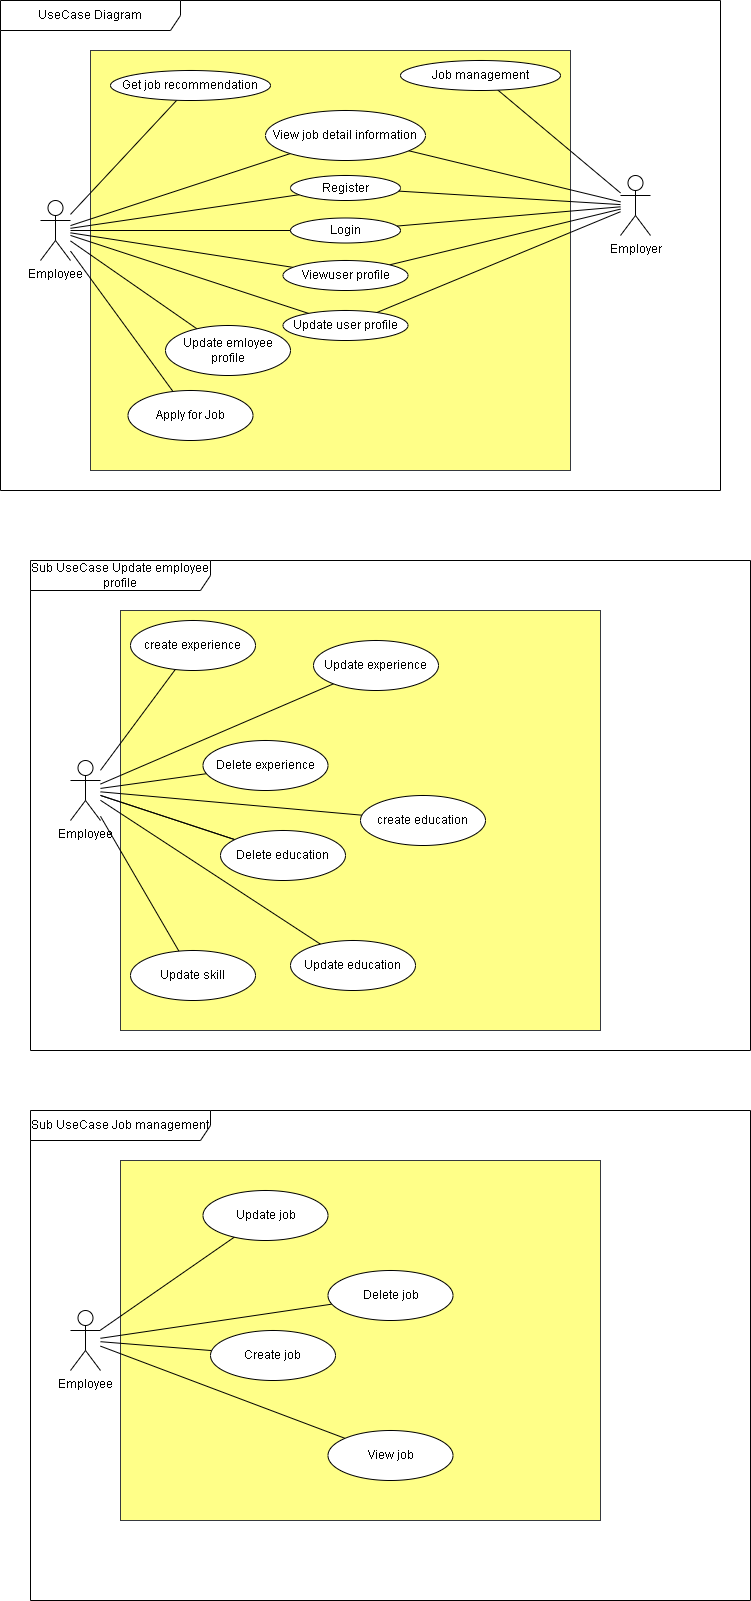

The diagram above was exported from draw.io. Its source (the exported page's mxGraphModel, read from the mxfile embedded in the PNG):
<mxGraphModel dx="424" dy="581" grid="1" gridSize="10" guides="1" tooltips="1" connect="1" arrows="1" fold="1" page="1" pageScale="1" pageWidth="850" pageHeight="1100" math="0" shadow="0">
  <root>
    <mxCell id="0" />
    <mxCell id="1" parent="0" />
    <mxCell id="6" value="UseCase Diagram" style="shape=umlFrame;whiteSpace=wrap;html=1;pointerEvents=0;recursiveResize=0;container=1;collapsible=0;width=180;height=30;" parent="1" vertex="1">
      <mxGeometry x="50" y="40" width="720" height="490" as="geometry" />
    </mxCell>
    <mxCell id="38" value="" style="rounded=0;whiteSpace=wrap;html=1;fontFamily=Helvetica;fontSize=11;labelBackgroundColor=default;fillColor=#ffff88;strokeColor=#36393d;" parent="6" vertex="1">
      <mxGeometry x="90" y="50" width="480" height="420" as="geometry" />
    </mxCell>
    <mxCell id="10" style="edgeStyle=none;html=1;endArrow=none;endFill=0;" parent="6" source="2" target="8" edge="1">
      <mxGeometry relative="1" as="geometry" />
    </mxCell>
    <mxCell id="12" style="edgeStyle=none;html=1;endArrow=none;endFill=0;" parent="6" source="2" target="11" edge="1">
      <mxGeometry relative="1" as="geometry" />
    </mxCell>
    <mxCell id="13" style="edgeStyle=none;shape=connector;rounded=1;html=1;strokeColor=default;align=center;verticalAlign=middle;fontFamily=Helvetica;fontSize=11;fontColor=default;labelBackgroundColor=default;endArrow=none;endFill=0;" parent="6" source="2" target="9" edge="1">
      <mxGeometry relative="1" as="geometry" />
    </mxCell>
    <mxCell id="16" style="edgeStyle=none;shape=connector;rounded=1;html=1;strokeColor=default;align=center;verticalAlign=middle;fontFamily=Helvetica;fontSize=11;fontColor=default;labelBackgroundColor=default;endArrow=none;endFill=0;" parent="6" source="2" target="15" edge="1">
      <mxGeometry relative="1" as="geometry" />
    </mxCell>
    <mxCell id="35" style="edgeStyle=none;shape=connector;rounded=1;html=1;strokeColor=default;align=center;verticalAlign=middle;fontFamily=Helvetica;fontSize=11;fontColor=default;labelBackgroundColor=default;endArrow=none;endFill=0;" parent="6" source="2" target="34" edge="1">
      <mxGeometry relative="1" as="geometry" />
    </mxCell>
    <mxCell id="44" style="edgeStyle=none;shape=connector;rounded=1;html=1;strokeColor=default;align=center;verticalAlign=middle;fontFamily=Helvetica;fontSize=11;fontColor=default;labelBackgroundColor=default;endArrow=none;endFill=0;" parent="6" source="2" target="43" edge="1">
      <mxGeometry relative="1" as="geometry" />
    </mxCell>
    <mxCell id="57" style="edgeStyle=none;shape=connector;rounded=1;html=1;strokeColor=default;align=center;verticalAlign=middle;fontFamily=Helvetica;fontSize=11;fontColor=default;labelBackgroundColor=default;endArrow=none;endFill=0;" parent="6" source="2" target="56" edge="1">
      <mxGeometry relative="1" as="geometry" />
    </mxCell>
    <mxCell id="60" style="edgeStyle=none;shape=connector;rounded=1;html=1;strokeColor=default;align=center;verticalAlign=middle;fontFamily=Helvetica;fontSize=11;fontColor=default;labelBackgroundColor=default;endArrow=none;endFill=0;" parent="6" source="2" target="59" edge="1">
      <mxGeometry relative="1" as="geometry" />
    </mxCell>
    <mxCell id="2" value="Employee" style="shape=umlActor;verticalLabelPosition=bottom;verticalAlign=top;html=1;" parent="6" vertex="1">
      <mxGeometry x="40" y="200" width="30" height="60" as="geometry" />
    </mxCell>
    <mxCell id="8" value="Register" style="ellipse;html=1;whiteSpace=wrap;" parent="6" vertex="1">
      <mxGeometry x="290" y="175" width="110" height="25" as="geometry" />
    </mxCell>
    <mxCell id="9" value="Update user profile" style="ellipse;html=1;whiteSpace=wrap;" parent="6" vertex="1">
      <mxGeometry x="282.5" y="310" width="125" height="30" as="geometry" />
    </mxCell>
    <mxCell id="11" value="Login" style="ellipse;html=1;whiteSpace=wrap;" parent="6" vertex="1">
      <mxGeometry x="290" y="217.5" width="110" height="25" as="geometry" />
    </mxCell>
    <mxCell id="17" style="edgeStyle=none;shape=connector;rounded=1;html=1;strokeColor=default;align=center;verticalAlign=middle;fontFamily=Helvetica;fontSize=11;fontColor=default;labelBackgroundColor=default;endArrow=none;endFill=0;" parent="6" source="14" target="8" edge="1">
      <mxGeometry relative="1" as="geometry" />
    </mxCell>
    <mxCell id="18" style="edgeStyle=none;shape=connector;rounded=1;html=1;strokeColor=default;align=center;verticalAlign=middle;fontFamily=Helvetica;fontSize=11;fontColor=default;labelBackgroundColor=default;endArrow=none;endFill=0;" parent="6" source="14" target="11" edge="1">
      <mxGeometry relative="1" as="geometry" />
    </mxCell>
    <mxCell id="37" style="edgeStyle=none;shape=connector;rounded=1;html=1;strokeColor=default;align=center;verticalAlign=middle;fontFamily=Helvetica;fontSize=11;fontColor=default;labelBackgroundColor=default;endArrow=none;endFill=0;" parent="6" source="14" target="19" edge="1">
      <mxGeometry relative="1" as="geometry" />
    </mxCell>
    <mxCell id="54" style="edgeStyle=none;shape=connector;rounded=1;html=1;strokeColor=default;align=center;verticalAlign=middle;fontFamily=Helvetica;fontSize=11;fontColor=default;labelBackgroundColor=default;endArrow=none;endFill=0;" parent="6" source="14" target="43" edge="1">
      <mxGeometry relative="1" as="geometry" />
    </mxCell>
    <mxCell id="55" style="edgeStyle=none;shape=connector;rounded=1;html=1;strokeColor=default;align=center;verticalAlign=middle;fontFamily=Helvetica;fontSize=11;fontColor=default;labelBackgroundColor=default;endArrow=none;endFill=0;" parent="6" source="14" target="9" edge="1">
      <mxGeometry relative="1" as="geometry" />
    </mxCell>
    <mxCell id="58" style="edgeStyle=none;shape=connector;rounded=1;html=1;strokeColor=default;align=center;verticalAlign=middle;fontFamily=Helvetica;fontSize=11;fontColor=default;labelBackgroundColor=default;endArrow=none;endFill=0;" parent="6" source="14" target="34" edge="1">
      <mxGeometry relative="1" as="geometry" />
    </mxCell>
    <mxCell id="14" value="Employer" style="shape=umlActor;verticalLabelPosition=bottom;verticalAlign=top;html=1;" parent="6" vertex="1">
      <mxGeometry x="620" y="175" width="30" height="60" as="geometry" />
    </mxCell>
    <mxCell id="15" value="Get job recommendation" style="ellipse;html=1;whiteSpace=wrap;" parent="6" vertex="1">
      <mxGeometry x="110" y="70" width="160" height="30" as="geometry" />
    </mxCell>
    <mxCell id="19" value="Job management" style="ellipse;html=1;whiteSpace=wrap;" parent="6" vertex="1">
      <mxGeometry x="400" y="60" width="160" height="30" as="geometry" />
    </mxCell>
    <mxCell id="34" value="View job detail information" style="ellipse;html=1;whiteSpace=wrap;" parent="6" vertex="1">
      <mxGeometry x="265" y="110" width="160" height="50" as="geometry" />
    </mxCell>
    <mxCell id="43" value="Viewuser profile" style="ellipse;html=1;whiteSpace=wrap;" parent="6" vertex="1">
      <mxGeometry x="282.5" y="260" width="125" height="30" as="geometry" />
    </mxCell>
    <mxCell id="56" value="Update emloyee profile" style="ellipse;html=1;whiteSpace=wrap;" parent="6" vertex="1">
      <mxGeometry x="165" y="325" width="125" height="50" as="geometry" />
    </mxCell>
    <mxCell id="59" value="Apply for Job" style="ellipse;html=1;whiteSpace=wrap;" parent="6" vertex="1">
      <mxGeometry x="127.5" y="390" width="125" height="50" as="geometry" />
    </mxCell>
    <mxCell id="61" value="Sub UseCase Update employee profile" style="shape=umlFrame;whiteSpace=wrap;html=1;pointerEvents=0;recursiveResize=0;container=1;collapsible=0;width=180;height=30;" parent="1" vertex="1">
      <mxGeometry x="80" y="600" width="720" height="490" as="geometry" />
    </mxCell>
    <mxCell id="62" value="" style="rounded=0;whiteSpace=wrap;html=1;fontFamily=Helvetica;fontSize=11;labelBackgroundColor=default;fillColor=#ffff88;strokeColor=#36393d;" parent="61" vertex="1">
      <mxGeometry x="90" y="50" width="480" height="420" as="geometry" />
    </mxCell>
    <mxCell id="69" style="edgeStyle=none;shape=connector;rounded=1;html=1;strokeColor=default;align=center;verticalAlign=middle;fontFamily=Helvetica;fontSize=11;fontColor=default;labelBackgroundColor=default;endArrow=none;endFill=0;" parent="61" source="71" target="86" edge="1">
      <mxGeometry relative="1" as="geometry" />
    </mxCell>
    <mxCell id="89" style="edgeStyle=none;shape=connector;rounded=1;html=1;strokeColor=default;align=center;verticalAlign=middle;fontFamily=Helvetica;fontSize=11;fontColor=default;labelBackgroundColor=default;endArrow=none;endFill=0;" parent="61" source="71" target="88" edge="1">
      <mxGeometry relative="1" as="geometry" />
    </mxCell>
    <mxCell id="99" style="edgeStyle=none;shape=connector;rounded=1;html=1;strokeColor=default;align=center;verticalAlign=middle;fontFamily=Helvetica;fontSize=11;fontColor=default;labelBackgroundColor=default;endArrow=none;endFill=0;" parent="61" source="71" target="98" edge="1">
      <mxGeometry relative="1" as="geometry" />
    </mxCell>
    <mxCell id="117" style="edgeStyle=none;html=1;endArrow=none;endFill=0;" parent="61" source="71" target="116" edge="1">
      <mxGeometry relative="1" as="geometry" />
    </mxCell>
    <mxCell id="119" style="edgeStyle=none;html=1;endArrow=none;endFill=0;" parent="61" source="71" target="118" edge="1">
      <mxGeometry relative="1" as="geometry" />
    </mxCell>
    <mxCell id="71" value="Employee" style="shape=umlActor;verticalLabelPosition=bottom;verticalAlign=top;html=1;" parent="61" vertex="1">
      <mxGeometry x="40" y="200" width="30" height="60" as="geometry" />
    </mxCell>
    <mxCell id="86" value="Update experience" style="ellipse;html=1;whiteSpace=wrap;" parent="61" vertex="1">
      <mxGeometry x="283" y="80" width="125" height="50" as="geometry" />
    </mxCell>
    <mxCell id="88" value="Update education" style="ellipse;html=1;whiteSpace=wrap;" parent="61" vertex="1">
      <mxGeometry x="260" y="380" width="125" height="50" as="geometry" />
    </mxCell>
    <mxCell id="98" value="Update skill" style="ellipse;html=1;whiteSpace=wrap;" parent="61" vertex="1">
      <mxGeometry x="100" y="390" width="125" height="50" as="geometry" />
    </mxCell>
    <mxCell id="116" value="create experience" style="ellipse;html=1;whiteSpace=wrap;" parent="61" vertex="1">
      <mxGeometry x="100" y="60" width="125" height="50" as="geometry" />
    </mxCell>
    <mxCell id="118" value="Delete experience" style="ellipse;html=1;whiteSpace=wrap;" parent="61" vertex="1">
      <mxGeometry x="172.5" y="180" width="125" height="50" as="geometry" />
    </mxCell>
    <mxCell id="123" style="edgeStyle=none;html=1;endArrow=none;endFill=0;" parent="61" source="121" target="71" edge="1">
      <mxGeometry relative="1" as="geometry" />
    </mxCell>
    <mxCell id="121" value="create education" style="ellipse;html=1;whiteSpace=wrap;" parent="61" vertex="1">
      <mxGeometry x="330" y="235" width="125" height="50" as="geometry" />
    </mxCell>
    <mxCell id="122" style="edgeStyle=none;html=1;endArrow=none;endFill=0;" parent="61" source="120" target="71" edge="1">
      <mxGeometry relative="1" as="geometry" />
    </mxCell>
    <mxCell id="124" value="" style="edgeStyle=none;shape=connector;rounded=1;html=1;strokeColor=default;align=center;verticalAlign=middle;fontFamily=Helvetica;fontSize=11;fontColor=default;labelBackgroundColor=default;endArrow=none;endFill=0;" parent="61" source="71" target="120" edge="1">
      <mxGeometry relative="1" as="geometry">
        <mxPoint x="150" y="836" as="sourcePoint" />
        <mxPoint x="410" y="947" as="targetPoint" />
      </mxGeometry>
    </mxCell>
    <mxCell id="120" value="Delete&amp;nbsp;&lt;span style=&quot;color: rgb(0, 0, 0);&quot;&gt;education&lt;/span&gt;" style="ellipse;html=1;whiteSpace=wrap;" parent="61" vertex="1">
      <mxGeometry x="190" y="270" width="125" height="50" as="geometry" />
    </mxCell>
    <mxCell id="101" value="Sub UseCase Job management" style="shape=umlFrame;whiteSpace=wrap;html=1;pointerEvents=0;recursiveResize=0;container=1;collapsible=0;width=180;height=30;" parent="1" vertex="1">
      <mxGeometry x="80" y="1150" width="720" height="490" as="geometry" />
    </mxCell>
    <mxCell id="102" value="" style="rounded=0;whiteSpace=wrap;html=1;fontFamily=Helvetica;fontSize=11;labelBackgroundColor=default;fillColor=#ffff88;strokeColor=#36393d;" parent="101" vertex="1">
      <mxGeometry x="90" y="50" width="480" height="360" as="geometry" />
    </mxCell>
    <mxCell id="103" style="edgeStyle=none;shape=connector;rounded=1;html=1;strokeColor=default;align=center;verticalAlign=middle;fontFamily=Helvetica;fontSize=11;fontColor=default;labelBackgroundColor=default;endArrow=none;endFill=0;" parent="101" source="106" target="107" edge="1">
      <mxGeometry relative="1" as="geometry" />
    </mxCell>
    <mxCell id="114" style="edgeStyle=none;shape=connector;rounded=1;html=1;strokeColor=default;align=center;verticalAlign=middle;fontFamily=Helvetica;fontSize=11;fontColor=default;labelBackgroundColor=default;endArrow=none;endFill=0;" parent="101" source="106" target="113" edge="1">
      <mxGeometry relative="1" as="geometry" />
    </mxCell>
    <mxCell id="115" style="edgeStyle=none;shape=connector;rounded=1;html=1;strokeColor=default;align=center;verticalAlign=middle;fontFamily=Helvetica;fontSize=11;fontColor=default;labelBackgroundColor=default;endArrow=none;endFill=0;" parent="101" source="106" target="112" edge="1">
      <mxGeometry relative="1" as="geometry" />
    </mxCell>
    <mxCell id="106" value="Employee" style="shape=umlActor;verticalLabelPosition=bottom;verticalAlign=top;html=1;" parent="101" vertex="1">
      <mxGeometry x="40" y="200" width="30" height="60" as="geometry" />
    </mxCell>
    <mxCell id="107" value="Create job" style="ellipse;html=1;whiteSpace=wrap;" parent="101" vertex="1">
      <mxGeometry x="180" y="220" width="125" height="50" as="geometry" />
    </mxCell>
    <mxCell id="112" value="View job" style="ellipse;html=1;whiteSpace=wrap;" parent="101" vertex="1">
      <mxGeometry x="297.5" y="320" width="125" height="50" as="geometry" />
    </mxCell>
    <mxCell id="113" value="Delete job" style="ellipse;html=1;whiteSpace=wrap;" parent="101" vertex="1">
      <mxGeometry x="297.5" y="160" width="125" height="50" as="geometry" />
    </mxCell>
    <mxCell id="110" value="Update job" style="ellipse;html=1;whiteSpace=wrap;" parent="101" vertex="1">
      <mxGeometry x="172.5" y="80" width="125" height="50" as="geometry" />
    </mxCell>
    <mxCell id="111" style="edgeStyle=none;shape=connector;rounded=1;html=1;strokeColor=default;align=center;verticalAlign=middle;fontFamily=Helvetica;fontSize=11;fontColor=default;labelBackgroundColor=default;endArrow=none;endFill=0;" parent="101" source="106" target="110" edge="1">
      <mxGeometry relative="1" as="geometry" />
    </mxCell>
  </root>
</mxGraphModel>